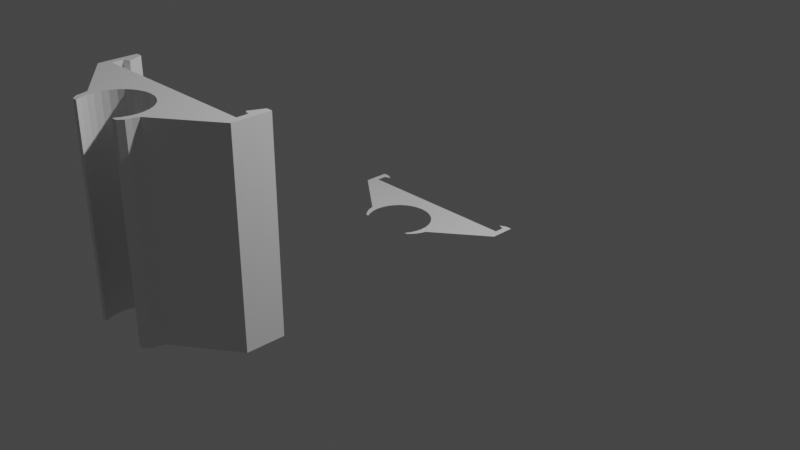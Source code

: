# Source: LEDClip.blend  (saved by Blender 2.91.10; exported with 4.5.12 LTS)
import bpy
from mathutils import Matrix  # noqa: F401  (used for matrix-valued properties, if any)

bpy.ops.wm.read_factory_settings(use_empty=True)
scene = bpy.context.scene
scene.name = 'Scene'

# ---- collections
col_collection = bpy.data.collections.new('Collection'); scene.collection.children.link(col_collection)

# ---- world
world_world = bpy.data.worlds.new('World'); scene.world = world_world
world_world.use_nodes = True; world_world.node_tree.nodes.clear()
_N = world_world.node_tree.nodes; _L = world_world.node_tree.links
n0 = _N.new('ShaderNodeOutputWorld'); n0.name = 'World Output'; n0.location = (300, 300)
n1 = _N.new('ShaderNodeBackground'); n1.name = 'Background'; n1.location = (10, 300)
n1.inputs[0].default_value = (0.05088, 0.05088, 0.05088, 1.0)
_L.new(n1.outputs[0], n0.inputs[0])
n0.is_active_output = True
world_world.color = (0.05088, 0.05088, 0.05088)
world_world.use_sun_shadow = False
world_world.sun_shadow_jitter_overblur = 0.0

# ---- cameras
cam_camera = bpy.data.cameras.new('Camera')
cam_camera.clip_end = 100.0
cam_camera.ortho_scale = 7.314

# ---- lights
light_light = bpy.data.lights.new('Light', 'POINT')
light_light.transmission_factor = 0.0
light_light.energy = 1000.0
light_light.shadow_soft_size = 0.1
light_light.shadow_maximum_resolution = 0.006
light_light.use_absolute_resolution = True

# ---- meshes
me_circle = bpy.data.meshes.new('Circle')
me_circle.from_pydata([(0.0, 1.0, 0.0), (0.0, 1.538, 0.0), (0.8315, -0.5556, 0.0), (0.9239, -0.3827, 0.0), (0.9808, -0.1951, 0.0), (1.0, 9.656e-07, 0.0), (0.9808, 0.1951, 0.0), (0.9239, 0.3827, 0.0), (0.8315, 0.5556, 0.0), (0.7071, 0.7071, 0.0), (0.5556, 0.8315, 0.0), (0.3827, 0.9239, 0.0), (0.1951, 0.9808, 0.0), (2.662, 1.538, 0.0), (0.9289, -0.5399, 0.0), (1.055, -0.3901, 0.0), (1.15, -0.2184, 0.0), (1.209, -0.03161, 0.0), (2.662, 1.848, 0.0), (2.469, 1.918, 0.0), (2.667, 2.011, 0.0), (2.854, 2.011, 0.0), (2.854, 1.241, 0.0), (1.427, 1.39, 0.0)], [], [(5, 4, 16, 17), (4, 3, 15, 16), (3, 2, 14, 15), (19, 20, 18), (13, 18, 20, 21), (22, 23, 1, 13), (21, 22, 13), (22, 17, 23), (23, 0, 1), (12, 0, 23), (11, 12, 23), (10, 11, 23), (9, 10, 23), (5, 17, 23), (5, 23, 6), (6, 23, 7), (7, 23, 8), (8, 9, 23)])
_uv = me_circle.uv_layers.new(name='UVMap')
_uv.uv.foreach_set('vector', [0.0, 0.0, 0.0, 0.0, 0.0, 0.0, 0.0, 0.0, 0.0, 0.0, 0.0, 0.0, 0.0, 0.0, 0.0, 0.0, 0.0, 0.0, 0.0, 0.0, 0.0, 0.0, 0.0, 0.0, 0.0, 0.0, 0.0, 0.0, 0.0, 0.0, 0.0, 0.0, 0.0, 0.0, 0.0, 0.0, 0.0, 0.0, 0.0, 0.0, 0.0, 0.0, 0.0, 0.0, 0.0, 0.0, 0.0, 0.0, 0.0, 0.0, 0.0, 0.0, 0.0, 0.0, 0.0, 0.0, 0.0, 0.0, 0.0, 0.0, 0.0, 0.0, 0.0, 0.0, 0.0, 0.0, 0.0, 0.0, 0.0, 0.0, 0.0, 0.0, 0.0, 0.0, 0.0, 0.0, 0.0, 0.0, 0.0, 0.0, 0.0, 0.0, 0.0, 0.0, 0.0, 0.0, 0.0, 0.0, 0.0, 0.0, 0.0, 0.0, 0.0, 0.0, 0.0, 0.0, 0.0, 0.0, 0.0, 0.0, 0.0, 0.0, 0.0, 0.0, 0.0, 0.0, 0.0, 0.0, 0.0, 0.0, 0.0, 0.0, 0.0, 0.0, 0.0, 0.0, 0.0, 0.0])
me_circle.use_remesh_fix_poles = True
me_circle.use_remesh_preserve_attributes = False
me_circle.use_mirror_vertex_groups = False
me_circle.update()
me_circle_001 = bpy.data.meshes.new('Circle.001')
me_circle_001.from_pydata([(0.8232, -0.5466, 0.0), (0.9146, -0.3754, 0.0), (0.971, -0.1897, 0.0), (0.99, 0.00343, 0.0), (0.971, 0.1966, 0.0), (0.9146, 0.3823, 0.0), (0.8232, 0.5534, 0.0), (0.7, 0.7035, 0.0), (0.55, 0.8266, 0.0), (0.3789, 0.9181, 0.0), (0.1931, 0.9744, 0.0), (2.745, 1.538, 0.0), (0.9807, -0.5441, 0.0), (1.114, -0.3859, 0.0), (1.15, -0.2184, 0.0), (1.209, -0.03161, 0.0), (2.745, 1.881, 0.0), (2.546, 1.951, 0.0), (2.751, 2.406, 0.0), (2.944, 2.406, 0.0), (2.944, 1.241, 0.0), (1.427, 1.39, 0.0), (-1.595e-10, 0.9934, 0.0), (0.0, 1.538, 0.0), (-0.8232, -0.5466, 0.0), (-0.9146, -0.3754, 0.0), (-0.971, -0.1897, 0.0), (-0.99, 0.00343, 0.0), (-0.971, 0.1966, 0.0), (-0.9146, 0.3823, 0.0), (-0.8232, 0.5534, 0.0), (-0.7, 0.7035, 0.0), (-0.55, 0.8266, 0.0), (-0.3789, 0.9181, 0.0), (-0.1931, 0.9744, 0.0), (-2.745, 1.538, 0.0), (-0.9807, -0.5441, 0.0), (-1.114, -0.3859, 0.0), (-1.15, -0.2184, 0.0), (-1.209, -0.03161, 0.0), (-2.745, 1.881, 0.0), (-2.546, 1.951, 0.0), (-2.751, 2.406, 0.0), (-2.944, 2.406, 0.0), (-2.944, 1.241, 0.0), (-1.427, 1.39, 0.0), (0.8232, -0.5466, 1.997), (0.9146, -0.3754, 1.997), (0.971, -0.1897, 1.997), (0.99, 0.00343, 1.997), (0.971, 0.1966, 1.997), (0.9146, 0.3823, 1.997), (0.8232, 0.5534, 1.997), (0.7, 0.7035, 1.997), (0.55, 0.8266, 1.997), (0.3789, 0.9181, 1.997), (0.1931, 0.9744, 1.997), (2.745, 1.538, 1.997), (0.9807, -0.5441, 1.997), (1.114, -0.3859, 1.997), (1.15, -0.2184, 1.997), (1.209, -0.03161, 1.997), (2.745, 1.881, 1.997), (2.546, 1.951, 1.997), (2.751, 2.406, 1.997), (2.944, 2.406, 1.997), (2.944, 1.241, 1.997), (1.427, 1.39, 1.997), (-1.595e-10, 0.9934, 1.997), (0.0, 1.538, 1.997), (-0.8232, -0.5466, 1.997), (-0.9146, -0.3754, 1.997), (-0.971, -0.1897, 1.997), (-0.99, 0.00343, 1.997), (-0.971, 0.1966, 1.997), (-0.9146, 0.3823, 1.997), (-0.8232, 0.5534, 1.997), (-0.7, 0.7035, 1.997), (-0.55, 0.8266, 1.997), (-0.3789, 0.9181, 1.997), (-0.1931, 0.9744, 1.997), (-2.745, 1.538, 1.997), (-0.9807, -0.5441, 1.997), (-1.114, -0.3859, 1.997), (-1.15, -0.2184, 1.997), (-1.209, -0.03161, 1.997), (-2.745, 1.881, 1.997), (-2.546, 1.951, 1.997), (-2.751, 2.406, 1.997), (-2.944, 2.406, 1.997), (-2.944, 1.241, 1.997), (-1.427, 1.39, 1.997), (2.751, 2.406, 0.0), (2.944, 2.406, 0.0), (-2.751, 2.406, 0.0), (-2.944, 2.406, 0.0), (2.751, 2.406, 1.997), (2.944, 2.406, 1.997), (-2.751, 2.406, 1.997), (-2.944, 2.406, 1.997)], [], [(3, 15, 14, 2), (2, 14, 13, 1), (1, 13, 12, 0), (17, 16, 18), (11, 19, 18, 16), (20, 11, 23, 21), (19, 11, 20), (20, 21, 15), (21, 23, 22), (10, 21, 22), (9, 21, 10), (8, 21, 9), (7, 21, 8), (3, 21, 15), (3, 4, 21), (4, 5, 21), (5, 6, 21), (6, 21, 7), (27, 26, 38, 39), (26, 25, 37, 38), (25, 24, 36, 37), (41, 42, 40), (35, 40, 42, 43), (44, 45, 23, 35), (43, 44, 35), (44, 39, 45), (45, 22, 23), (34, 22, 45), (33, 34, 45), (32, 33, 45), (31, 32, 45), (27, 39, 45), (27, 45, 28), (28, 45, 29), (29, 45, 30), (30, 31, 45), (49, 48, 60, 61), (48, 47, 59, 60), (47, 46, 58, 59), (63, 64, 62), (57, 62, 64, 65), (66, 67, 69, 57), (65, 66, 57), (66, 61, 67), (67, 68, 69), (56, 68, 67), (55, 56, 67), (54, 55, 67), (53, 54, 67), (49, 61, 67), (49, 67, 50), (50, 67, 51), (51, 67, 52), (52, 53, 67), (73, 85, 84, 72), (72, 84, 83, 71), (71, 83, 82, 70), (87, 86, 88), (81, 89, 88, 86), (90, 81, 69, 91), (89, 81, 90), (90, 91, 85), (91, 69, 68), (80, 91, 68), (79, 91, 80), (78, 91, 79), (77, 91, 78), (73, 91, 85), (73, 74, 91), (74, 75, 91), (75, 76, 91), (76, 91, 77), (37, 36, 82, 83), (13, 14, 60, 59), (1, 0, 46, 47), (38, 37, 83, 84), (14, 15, 61, 60), (24, 25, 71, 70), (2, 1, 47, 48), (39, 38, 84, 85), (25, 26, 72, 71), (3, 2, 48, 49), (26, 27, 73, 72), (4, 3, 49, 50), (27, 28, 74, 73), (5, 4, 50, 51), (0, 12, 58, 46), (28, 29, 75, 74), (6, 5, 51, 52), (36, 24, 70, 82), (11, 16, 62, 57), (29, 30, 76, 75), (6, 7, 53, 52), (40, 35, 81, 86), (16, 17, 63, 62), (31, 30, 76, 77), (7, 8, 54, 53), (41, 40, 86, 87), (17, 18, 64, 63), (32, 31, 77, 78), (8, 9, 55, 54), (42, 41, 87, 88), (88, 89, 99, 98), (33, 32, 78, 79), (9, 10, 56, 55), (42, 88, 98, 94), (19, 20, 66, 65), (34, 33, 79, 80), (10, 22, 68, 56), (44, 43, 89, 90), (20, 15, 61, 66), (22, 34, 80, 68), (23, 11, 57, 69), (39, 44, 90, 85), (35, 23, 69, 81), (12, 13, 59, 58), (92, 93, 97, 96), (95, 94, 98, 99), (19, 65, 97, 93), (43, 42, 94, 95), (64, 18, 92, 96), (65, 64, 96, 97), (89, 43, 95, 99), (18, 19, 93, 92)])
_uv = me_circle_001.uv_layers.new(name='UVMap')
_uv.uv.foreach_set('vector', [0.0, 0.0, 0.0, 0.0, 0.0, 0.0, 0.0, 0.0, 0.0, 0.0, 0.0, 0.0, 0.0, 0.0, 0.0, 0.0, 0.0, 0.0, 0.0, 0.0, 0.0, 0.0, 0.0, 0.0, 0.0, 0.0, 0.0, 0.0, 0.0, 0.0, 0.0, 0.0, 0.0, 0.0, 0.0, 0.0, 0.0, 0.0, 0.0, 0.0, 0.0, 0.0, 0.0, 0.0, 0.0, 0.0, 0.0, 0.0, 0.0, 0.0, 0.0, 0.0, 0.0, 0.0, 0.0, 0.0, 0.0, 0.0, 0.0, 0.0, 0.0, 0.0, 0.0, 0.0, 0.0, 0.0, 0.0, 0.0, 0.0, 0.0, 0.0, 0.0, 0.0, 0.0, 0.0, 0.0, 0.0, 0.0, 0.0, 0.0, 0.0, 0.0, 0.0, 0.0, 0.0, 0.0, 0.0, 0.0, 0.0, 0.0, 0.0, 0.0, 0.0, 0.0, 0.0, 0.0, 0.0, 0.0, 0.0, 0.0, 0.0, 0.0, 0.0, 0.0, 0.0, 0.0, 0.0, 0.0, 0.0, 0.0, 0.0, 0.0, 0.0, 0.0, 0.0, 0.0, 0.0, 0.0, 0.0, 0.0, 0.0, 0.0, 0.0, 0.0, 0.0, 0.0, 0.0, 0.0, 0.0, 0.0, 0.0, 0.0, 0.0, 0.0, 0.0, 0.0, 0.0, 0.0, 0.0, 0.0, 0.0, 0.0, 0.0, 0.0, 0.0, 0.0, 0.0, 0.0, 0.0, 0.0, 0.0, 0.0, 0.0, 0.0, 0.0, 0.0, 0.0, 0.0, 0.0, 0.0, 0.0, 0.0, 0.0, 0.0, 0.0, 0.0, 0.0, 0.0, 0.0, 0.0, 0.0, 0.0, 0.0, 0.0, 0.0, 0.0, 0.0, 0.0, 0.0, 0.0, 0.0, 0.0, 0.0, 0.0, 0.0, 0.0, 0.0, 0.0, 0.0, 0.0, 0.0, 0.0, 0.0, 0.0, 0.0, 0.0, 0.0, 0.0, 0.0, 0.0, 0.0, 0.0, 0.0, 0.0, 0.0, 0.0, 0.0, 0.0, 0.0, 0.0, 0.0, 0.0, 0.0, 0.0, 0.0, 0.0, 0.0, 0.0, 0.0, 0.0, 0.0, 0.0, 0.0, 0.0, 0.0, 0.0, 0.0, 0.0, 0.0, 0.0, 0.0, 0.0, 0.0, 0.0, 0.0, 0.0, 0.0, 0.0, 0.0, 0.0, 0.0, 0.0, 0.0, 0.0, 0.0, 0.0, 0.0, 0.0, 0.0, 0.0, 0.0, 0.0, 0.0, 0.0, 0.0, 0.0, 0.0, 0.0, 0.0, 0.0, 0.0, 0.0, 0.0, 0.0, 0.0, 0.0, 0.0, 0.0, 0.0, 0.0, 0.0, 0.0, 0.0, 0.0, 0.0, 0.0, 0.0, 0.0, 0.0, 0.0, 0.0, 0.0, 0.0, 0.0, 0.0, 0.0, 0.0, 0.0, 0.0, 0.0, 0.0, 0.0, 0.0, 0.0, 0.0, 0.0, 0.0, 0.0, 0.0, 0.0, 0.0, 0.0, 0.0, 0.0, 0.0, 0.0, 0.0, 0.0, 0.0, 0.0, 0.0, 0.0, 0.0, 0.0, 0.0, 0.0, 0.0, 0.0, 0.0, 0.0, 0.0, 0.0, 0.0, 0.0, 0.0, 0.0, 0.0, 0.0, 0.0, 0.0, 0.0, 0.0, 0.0, 0.0, 0.0, 0.0, 0.0, 0.0, 0.0, 0.0, 0.0, 0.0, 0.0, 0.0, 0.0, 0.0, 0.0, 0.0, 0.0, 0.0, 0.0, 0.0, 0.0, 0.0, 0.0, 0.0, 0.0, 0.0, 0.0, 0.0, 0.0, 0.0, 0.0, 0.0, 0.0, 0.0, 0.0, 0.0, 0.0, 0.0, 0.0, 0.0, 0.0, 0.0, 0.0, 0.0, 0.0, 0.0, 0.0, 0.0, 0.0, 0.0, 0.0, 0.0, 0.0, 0.0, 0.0, 0.0, 0.0, 0.0, 0.0, 0.0, 0.0, 0.0, 0.0, 0.0, 0.0, 0.0, 0.0, 0.0, 0.0, 0.0, 0.0, 0.0, 0.0, 0.0, 0.0, 0.0, 0.0, 0.0, 0.0, 0.0, 0.0, 0.0, 0.0, 0.0, 0.0, 0.0, 0.0, 0.0, 0.0, 0.0, 0.0, 0.0, 0.0, 0.0, 0.0, 0.0, 0.0, 0.0, 0.0, 0.0, 0.0, 0.0, 0.0, 0.0, 0.0, 0.0, 0.0, 0.0, 0.0, 0.0, 0.0, 0.0, 0.0, 0.0, 0.0, 0.0, 0.0, 0.0, 0.0, 0.0, 0.0, 0.0, 0.0, 0.0, 0.0, 0.0, 0.0, 0.0, 0.0, 0.0, 0.0, 0.0, 0.0, 0.0, 0.0, 0.0, 0.0, 0.0, 0.0, 0.0, 0.0, 0.0, 0.0, 0.0, 0.0, 0.0, 0.0, 0.0, 0.0, 0.0, 0.0, 0.0, 0.0, 0.0, 0.0, 0.0, 0.0, 0.0, 0.0, 0.0, 0.0, 0.0, 0.0, 0.0, 0.0, 0.0, 0.0, 0.0, 0.0, 0.0, 0.0, 0.0, 0.0, 0.0, 0.0, 0.0, 0.0, 0.0, 0.0, 0.0, 0.0, 0.0, 0.0, 0.0, 0.0, 0.0, 0.0, 0.0, 0.0, 0.0, 0.0, 0.0, 0.0, 0.0, 0.0, 0.0, 0.0, 0.0, 0.0, 0.0, 0.0, 0.0, 0.0, 0.0, 0.0, 0.0, 0.0, 0.0, 0.0, 0.0, 0.0, 0.0, 0.0, 0.0, 0.0, 0.0, 0.0, 0.0, 0.0, 0.0, 0.0, 0.0, 0.0, 0.0, 0.0, 0.0, 0.0, 0.0, 0.0, 0.0, 0.0, 0.0, 0.0, 0.0, 0.0, 0.0, 0.0, 0.0, 0.0, 0.0, 0.0, 0.0, 0.0, 0.0, 0.0, 0.0, 0.0, 0.0, 0.0, 0.0, 0.0, 0.0, 0.0, 0.0, 0.0, 0.0, 0.0, 0.0, 0.0, 0.0, 0.0, 0.0, 0.0, 0.0, 0.0, 0.0, 0.0, 0.0, 0.0, 0.0, 0.0, 0.0, 0.0, 0.0, 0.0, 0.0, 0.0, 0.0, 0.0, 0.0, 0.0, 0.0, 0.0, 0.0, 0.0, 0.0, 0.0, 0.0, 0.0, 0.0, 0.0, 0.0, 0.0, 0.0, 0.0, 0.0, 0.0, 0.0, 0.0, 0.0, 0.0, 0.0, 0.0, 0.0, 0.0, 0.0, 0.0, 0.0, 0.0, 0.0, 0.0, 0.0, 0.0, 0.0, 0.0, 0.0, 0.0, 0.0, 0.0, 0.0, 0.0, 0.0, 0.0, 0.0, 0.0, 0.0, 0.0, 0.0, 0.0, 0.0, 0.0, 0.0, 0.0, 0.0, 0.0, 0.0, 0.0, 0.0, 0.0, 0.0, 0.0, 0.0, 0.0, 0.0, 0.0, 0.0, 0.0, 0.0, 0.0, 0.0, 0.0, 0.0, 0.0, 0.0, 0.0, 0.0, 0.0, 0.0, 0.0, 0.0, 0.0, 0.0, 0.0, 0.0, 0.0, 0.0, 0.0, 0.0, 0.0, 0.0, 0.0, 0.0, 0.0, 0.0, 0.0, 0.0, 0.0, 0.0, 0.0, 0.0, 0.0, 0.0, 0.0, 0.0, 0.0, 0.0, 0.0, 0.0, 0.0, 0.0, 0.0, 0.0, 0.0, 0.0, 0.0, 0.0, 0.0, 0.0, 0.0, 0.0, 0.0, 0.0, 0.0, 0.0, 0.0, 0.0, 0.0, 0.0, 0.0, 0.0, 0.0, 0.0, 0.0, 0.0, 0.0, 0.0, 0.0, 0.0, 0.0, 0.0, 0.0, 0.0, 0.0, 0.0, 0.0, 0.0, 0.0, 0.0, 0.0, 0.0, 0.0, 0.0, 0.0, 0.0, 0.0, 0.0, 0.0, 0.0, 0.0, 0.0, 0.0, 0.0, 0.0, 0.0, 0.0, 0.0, 0.0, 0.0, 0.0, 0.0, 0.0, 0.0, 0.0, 0.0, 0.0, 0.0, 0.0, 0.0, 0.0, 0.0, 0.0, 0.0, 0.0, 0.0, 0.0, 0.0, 0.0, 0.0, 0.0, 0.0, 0.0, 0.0, 0.0, 0.0, 0.0, 0.0, 0.0, 0.0, 0.0, 0.0, 0.0, 0.0, 0.0, 0.0, 0.0, 0.0, 0.0, 0.0, 0.0, 0.0, 0.0, 0.0, 0.0, 0.0, 0.0, 0.0, 0.0, 0.0, 0.0, 0.0, 0.0, 0.0, 0.0, 0.0, 0.0, 0.0, 0.0, 0.0, 0.0, 0.0, 0.0, 0.0, 0.0, 0.0, 0.0, 0.0, 0.0, 0.0, 0.0, 0.0, 0.0, 0.0, 0.0, 0.0, 0.0, 0.0, 0.0, 0.0, 0.0, 0.0, 0.0, 0.0, 0.0, 0.0, 0.0, 0.0, 0.0, 0.0, 0.0, 0.0, 0.0, 0.0, 0.0, 0.0, 0.0, 0.0, 0.0, 0.0, 0.0, 0.0, 0.0, 0.0, 0.0, 0.0, 0.0, 0.0])
me_circle_001.use_remesh_fix_poles = True
me_circle_001.use_remesh_preserve_attributes = False
me_circle_001.use_mirror_vertex_groups = False
me_circle_001.update()

# ---- objects
ob_light = bpy.data.objects.new('Light', light_light)
ob_camera = bpy.data.objects.new('Camera', cam_camera)
ob_circle = bpy.data.objects.new('Circle', me_circle)
ob_circle_001 = bpy.data.objects.new('Circle.001', me_circle_001)

# ---- transforms, parenting, visibility, modifiers, constraints
ob_light.location = (4.076, 1.005, 5.904)
ob_light.rotation_euler = (0.6503, 0.05522, 1.866)
ob_light.lock_rotations_4d = False
ob_light.empty_display_type = 'ARROWS'
ob_light.color = (0.0, 0.0, 0.0, 0.0)
ob_light.lineart.crease_threshold = 0.0
ob_camera.location = (7.359, -6.926, 4.958)
ob_camera.rotation_euler = (1.109, 0.0, 0.8149)
ob_camera.lock_rotations_4d = False
ob_camera.empty_display_type = 'ARROWS'
ob_camera.color = (0.0, 0.0, 0.0, 0.0)
ob_camera.display_type = 'WIRE'
ob_camera.lineart.crease_threshold = 0.0
ob_circle.location = (0.0, 0.0, 0.0)
ob_circle.scale = (0.325, 0.325, 1.0)
ob_circle.lineart.crease_threshold = 0.0
_m = ob_circle.modifiers.new('Mirror', 'MIRROR')
ob_circle_001.location = (0.0, -3.0, 0.0)
ob_circle_001.scale = (0.325, 0.325, 1.0)
ob_circle_001.lineart.crease_threshold = 0.0

# ---- collection membership
col_collection.objects.link(ob_light)
col_collection.objects.link(ob_camera)
col_collection.objects.link(ob_circle)
col_collection.objects.link(ob_circle_001)

# ---- scene / render settings (as saved in the file)
scene.camera = ob_camera
scene.frame_start = 1; scene.frame_end = 250; scene.frame_set(1)
scene.render.engine = 'BLENDER_EEVEE_NEXT'
scene.cycles.use_denoising = False
scene.cycles.samples = 128
scene.cycles.sampling_pattern = 'TABULATED_SOBOL'
scene.cycles.use_adaptive_sampling = False
scene.cycles.use_light_tree = False
scene.view_settings.view_transform = 'Filmic'
bpy.context.view_layer.update()
